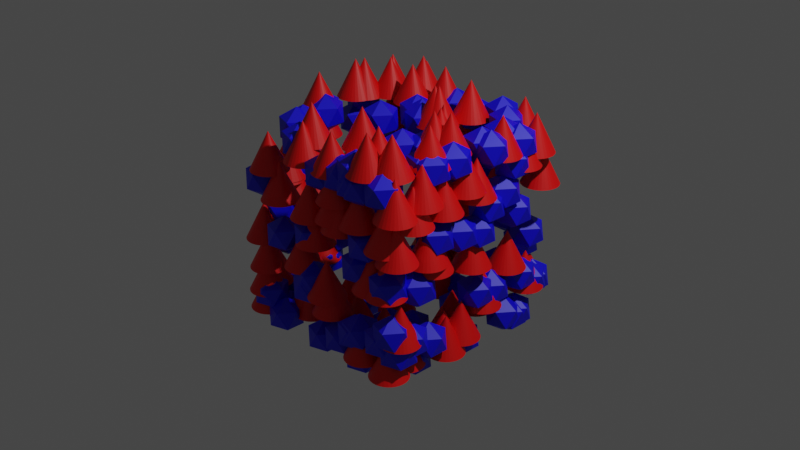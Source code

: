 # Source: 22_simple_GN.blend  (saved by Blender 3.3.0; exported with 4.5.12 LTS)
import bpy
from mathutils import Matrix  # noqa: F401  (used for matrix-valued properties, if any)

bpy.ops.wm.read_factory_settings(use_empty=True)
scene = bpy.context.scene
scene.name = 'Scene'

# ---- collections
col_collection = bpy.data.collections.new('Collection'); scene.collection.children.link(col_collection)

# ---- materials (node trees are filled in below, after node groups)
mat_material = bpy.data.materials.new('Material')
mat_material.alpha_threshold = 0.0
mat_material.use_transparent_shadow = False
mat_material.roughness = 0.5
mat_material.line_color = (0.0, 0.0, 0.0, 1.0)
mat_material_001 = bpy.data.materials.new('Material.001')
mat_material_001.use_transparent_shadow = False

# ---- node groups
ng_nodegroup = bpy.data.node_groups.new('NodeGroup', 'GeometryNodeTree')
_s = ng_nodegroup.interface.new_socket(name='Geometry', in_out='OUTPUT', socket_type='NodeSocketGeometry')
_s = ng_nodegroup.interface.new_socket(name='Mesh', in_out='INPUT', socket_type='NodeSocketGeometry')
_s = ng_nodegroup.interface.new_socket(name='Material', in_out='INPUT', socket_type='NodeSocketMaterial')
_s = ng_nodegroup.interface.new_socket(name='Seed', in_out='INPUT', socket_type='NodeSocketInt')
_s = ng_nodegroup.interface.new_socket(name='Instance', in_out='INPUT', socket_type='NodeSocketGeometry')
ng_nodegroup.is_modifier = True
_N = ng_nodegroup.nodes; _L = ng_nodegroup.links
n0 = _N.new('GeometryNodeDistributePointsOnFaces'); n0.name = 'Distribute Points on Faces'; n0.location = (-282, 174)
n0.use_legacy_normal = True
n0.inputs[4].default_value = 5.0
n1 = _N.new('GeometryNodeInstanceOnPoints'); n1.name = 'Instance on Points'; n1.location = (39, 172)
n1.inputs[6].default_value = (0.2, 0.2, 0.2)
n2 = _N.new('GeometryNodeSetMaterial'); n2.name = 'Set Material'; n2.location = (282, 136)
n3 = _N.new('NodeGroupOutput'); n3.name = 'Group Output'; n3.location = (472, 0)
n4 = _N.new('NodeGroupInput'); n4.name = 'Group Input'; n4.location = (-469, -54)
_L.new(n2.outputs[0], n3.inputs[0])
_L.new(n4.outputs[0], n0.inputs[0])
_L.new(n0.outputs[0], n1.inputs[0])
_L.new(n1.outputs[0], n2.inputs[0])
_L.new(n4.outputs[1], n2.inputs[2])
_L.new(n4.outputs[2], n0.inputs[6])
_L.new(n4.outputs[3], n1.inputs[2])
n3.is_active_output = True
ng_geometry_nodes = bpy.data.node_groups.new('Geometry Nodes', 'GeometryNodeTree')
_s = ng_geometry_nodes.interface.new_socket(name='Geometry', in_out='OUTPUT', socket_type='NodeSocketGeometry')
_s = ng_geometry_nodes.interface.new_socket(name='Geometry', in_out='INPUT', socket_type='NodeSocketGeometry')
ng_geometry_nodes.is_modifier = True
_N = ng_geometry_nodes.nodes; _L = ng_geometry_nodes.links
n0 = _N.new('GeometryNodeStoreNamedAttribute'); n0.name = 'Store Named Attribute.001'; n0.location = (-313, -417)
n0.data_type = 'FLOAT_VECTOR'
n0.domain = 'CORNER'
n0.inputs[2].default_value = 'UVMap'
n1 = _N.new('GeometryNodeStoreNamedAttribute'); n1.name = 'Store Named Attribute'; n1.location = (-315, -12)
n1.data_type = 'FLOAT_VECTOR'
n1.domain = 'CORNER'
n1.inputs[2].default_value = 'uv_map'
n2 = _N.new('GeometryNodeJoinGeometry'); n2.name = 'Join Geometry'; n2.location = (574, -260)
n3 = _N.new('NodeGroupOutput'); n3.name = 'Group Output'; n3.location = (849, -269)
n4 = _N.new('NodeGroupInput'); n4.name = 'Group Input'; n4.location = (-165, -229)
n5 = _N.new('GeometryNodeGroup'); n5.name = 'Group'; n5.location = (202, -101)
n5.node_tree = ng_nodegroup
n5.inputs[1].default_value = mat_material
n5.inputs[2].default_value = 1
n6 = _N.new('GeometryNodeMeshCone'); n6.name = 'Cone'; n6.location = (-340, -12)
n7 = _N.new('GeometryNodeMeshIcoSphere'); n7.name = 'Ico Sphere'; n7.location = (-338, -417)
n8 = _N.new('GeometryNodeGroup'); n8.name = 'Group.001'; n8.location = (201, -300)
n8.node_tree = ng_nodegroup
n8.inputs[1].default_value = mat_material_001
n8.inputs[2].default_value = 0
_L.new(n2.outputs[0], n3.inputs[0])
_L.new(n4.outputs[0], n5.inputs[0])
_L.new(n4.outputs[0], n8.inputs[0])
_L.new(n5.outputs[0], n2.inputs[0])
_L.new(n8.outputs[0], n2.inputs[0])
_L.new(n1.outputs[0], n5.inputs[3])
_L.new(n0.outputs[0], n8.inputs[3])
_L.new(n6.outputs[0], n1.inputs[0])
_L.new(n6.outputs[4], n1.inputs[3])
_L.new(n7.outputs[0], n0.inputs[0])
_L.new(n7.outputs[1], n0.inputs[3])
n3.is_active_output = True

# ---- material node trees
mat_material.use_nodes = True; mat_material.node_tree.nodes.clear()
_N = mat_material.node_tree.nodes; _L = mat_material.node_tree.links
n0 = _N.new('ShaderNodeOutputMaterial'); n0.name = 'Material Output'; n0.location = (300, 300)
n1 = _N.new('ShaderNodeBsdfPrincipled'); n1.name = 'Principled BSDF'; n1.location = (10, 300)
n1.distribution = 'GGX'
n1.subsurface_method = 'RANDOM_WALK_SKIN'
n1.inputs[0].default_value = (0.8, 0.0, 0.0, 1.0)
n1.inputs[3].default_value = 1.45
n1.inputs[27].default_value = (0.0, 0.0, 0.0, 1.0)
n1.inputs[28].default_value = 1.0
_L.new(n1.outputs[0], n0.inputs[0])
n0.is_active_output = True
mat_material_001.use_nodes = True; mat_material_001.node_tree.nodes.clear()
_N = mat_material_001.node_tree.nodes; _L = mat_material_001.node_tree.links
n0 = _N.new('ShaderNodeBsdfPrincipled'); n0.name = 'Principled BSDF'; n0.location = (10, 300)
n0.distribution = 'GGX'
n0.subsurface_method = 'RANDOM_WALK_SKIN'
n0.inputs[0].default_value = (0.003649, 0.0, 0.8, 1.0)
n0.inputs[3].default_value = 1.45
n0.inputs[27].default_value = (0.0, 0.0, 0.0, 1.0)
n0.inputs[28].default_value = 1.0
n1 = _N.new('ShaderNodeOutputMaterial'); n1.name = 'Material Output'; n1.location = (300, 300)
_L.new(n0.outputs[0], n1.inputs[0])
n1.is_active_output = True

# ---- world
world_world = bpy.data.worlds.new('World'); scene.world = world_world
world_world.use_nodes = True; world_world.node_tree.nodes.clear()
_N = world_world.node_tree.nodes; _L = world_world.node_tree.links
n0 = _N.new('ShaderNodeOutputWorld'); n0.name = 'World Output'; n0.location = (300, 300)
n1 = _N.new('ShaderNodeBackground'); n1.name = 'Background'; n1.location = (10, 300)
n1.inputs[0].default_value = (0.05088, 0.05088, 0.05088, 1.0)
_L.new(n1.outputs[0], n0.inputs[0])
n0.is_active_output = True
world_world.color = (0.05088, 0.05088, 0.05088)
world_world.use_sun_shadow = False
world_world.sun_shadow_jitter_overblur = 0.0

# ---- cameras
cam_camera = bpy.data.cameras.new('Camera')
cam_camera.clip_end = 100.0
cam_camera.ortho_scale = 7.314

# ---- lights
light_light = bpy.data.lights.new('Light', 'POINT')
light_light.transmission_factor = 0.0
light_light.energy = 1000.0
light_light.shadow_soft_size = 0.1
light_light.shadow_maximum_resolution = 0.006
light_light.use_absolute_resolution = True

# ---- meshes
me_cube = bpy.data.meshes.new('Cube')
me_cube.from_pydata([(1.0, 1.0, 1.0), (1.0, 1.0, -1.0), (1.0, -1.0, 1.0), (1.0, -1.0, -1.0), (-1.0, 1.0, 1.0), (-1.0, 1.0, -1.0), (-1.0, -1.0, 1.0), (-1.0, -1.0, -1.0)], [], [(0, 4, 6, 2), (3, 2, 6, 7), (7, 6, 4, 5), (5, 1, 3, 7), (1, 0, 2, 3), (5, 4, 0, 1)])
_uv = me_cube.uv_layers.new(name='UVMap')
_uv.uv.foreach_set('vector', [0.625, 0.5, 0.875, 0.5, 0.875, 0.75, 0.625, 0.75, 0.375, 0.75, 0.625, 0.75, 0.625, 1.0, 0.375, 1.0, 0.375, 0.0, 0.625, 0.0, 0.625, 0.25, 0.375, 0.25, 0.125, 0.5, 0.375, 0.5, 0.375, 0.75, 0.125, 0.75, 0.375, 0.5, 0.625, 0.5, 0.625, 0.75, 0.375, 0.75, 0.375, 0.25, 0.625, 0.25, 0.625, 0.5, 0.375, 0.5])
me_cube.materials.append(mat_material)
me_cube.materials.append(mat_material_001)
me_cube.use_mirror_vertex_groups = False
me_cube.update()

# ---- objects
ob_cube = bpy.data.objects.new('Cube', me_cube)
ob_light = bpy.data.objects.new('Light', light_light)
ob_camera = bpy.data.objects.new('Camera', cam_camera)

# ---- transforms, parenting, visibility, modifiers, constraints
ob_cube.location = (0.0, 0.0, 0.0)
ob_cube.lock_rotations_4d = False
ob_cube.empty_display_type = 'ARROWS'
ob_cube.lineart.crease_threshold = 0.0
_m = ob_cube.modifiers.new('GeometryNodes', 'NODES')
_m.node_group = ng_geometry_nodes
ob_light.location = (4.076, 1.005, 5.904)
ob_light.rotation_euler = (0.6503, 0.05522, 1.866)
ob_light.lock_rotations_4d = False
ob_light.empty_display_type = 'ARROWS'
ob_light.color = (0.0, 0.0, 0.0, 0.0)
ob_light.lineart.crease_threshold = 0.0
ob_camera.location = (7.359, -6.926, 4.958)
ob_camera.rotation_euler = (1.109, 0.0, 0.8149)
ob_camera.lock_rotations_4d = False
ob_camera.empty_display_type = 'ARROWS'
ob_camera.color = (0.0, 0.0, 0.0, 0.0)
ob_camera.display_type = 'WIRE'
ob_camera.lineart.crease_threshold = 0.0

# ---- collection membership
col_collection.objects.link(ob_cube)
col_collection.objects.link(ob_light)
col_collection.objects.link(ob_camera)

# ---- scene / render settings (as saved in the file)
scene.camera = ob_camera
scene.frame_start = 1; scene.frame_end = 250; scene.frame_set(1)
scene.render.engine = 'BLENDER_EEVEE_NEXT'
scene.cycles.sampling_pattern = 'TABULATED_SOBOL'
scene.cycles.use_light_tree = False
scene.view_settings.view_transform = 'Filmic'
bpy.context.view_layer.update()
